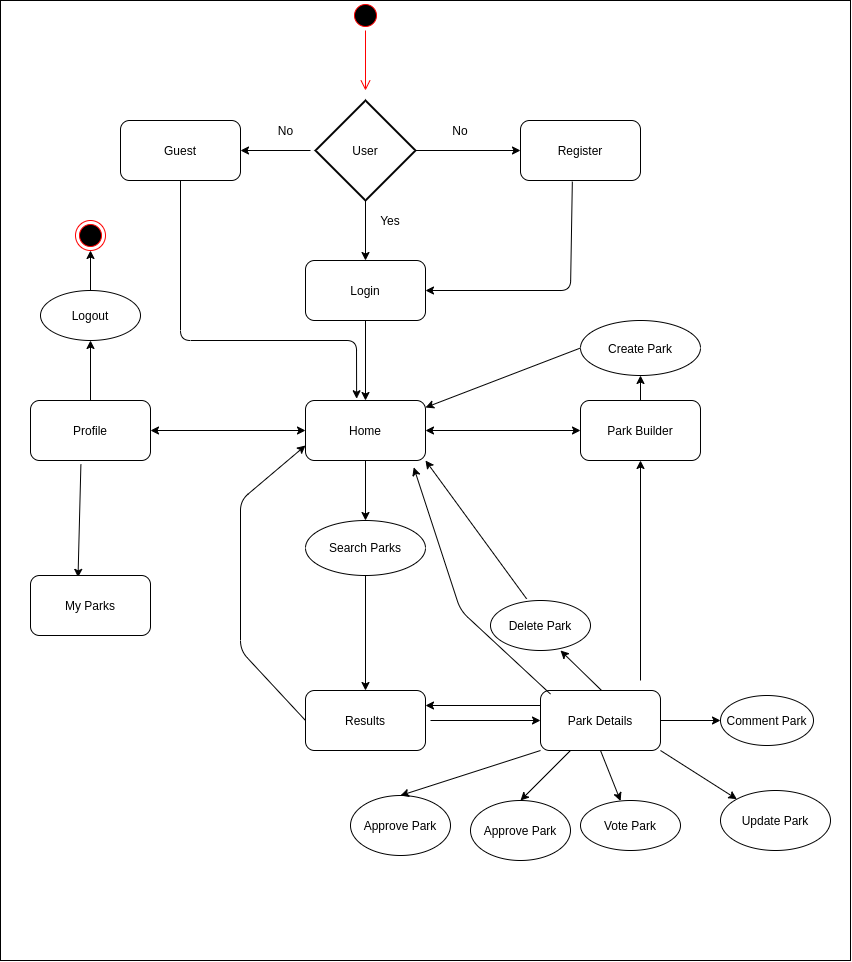

The diagram above was exported from draw.io. Its source (the exported page's mxGraphModel, read from the mxfile embedded in the PNG):
<mxGraphModel dx="2031" dy="1036" grid="1" gridSize="10" guides="1" tooltips="1" connect="1" arrows="1" fold="1" page="1" pageScale="1" pageWidth="827" pageHeight="1169" math="0" shadow="0">
  <root>
    <mxCell id="0" />
    <mxCell id="1" parent="0" />
    <mxCell id="EZuQyg9F2FVvFXPX9cpI-85" value="" style="rounded=0;whiteSpace=wrap;html=1;movable=0;resizable=0;rotatable=0;deletable=0;editable=0;connectable=0;" vertex="1" parent="1">
      <mxGeometry x="30" y="10" width="850" height="960" as="geometry" />
    </mxCell>
    <mxCell id="EZuQyg9F2FVvFXPX9cpI-4" value="" style="ellipse;html=1;shape=startState;fillColor=#000000;strokeColor=#ff0000;" vertex="1" parent="1">
      <mxGeometry x="380" y="10" width="30" height="30" as="geometry" />
    </mxCell>
    <mxCell id="EZuQyg9F2FVvFXPX9cpI-5" value="" style="edgeStyle=orthogonalEdgeStyle;html=1;verticalAlign=bottom;endArrow=open;endSize=8;strokeColor=#ff0000;" edge="1" source="EZuQyg9F2FVvFXPX9cpI-4" parent="1">
      <mxGeometry relative="1" as="geometry">
        <mxPoint x="395" y="100" as="targetPoint" />
      </mxGeometry>
    </mxCell>
    <mxCell id="EZuQyg9F2FVvFXPX9cpI-6" value="User" style="strokeWidth=2;html=1;shape=mxgraph.flowchart.decision;whiteSpace=wrap;" vertex="1" parent="1">
      <mxGeometry x="345" y="110" width="100" height="100" as="geometry" />
    </mxCell>
    <mxCell id="EZuQyg9F2FVvFXPX9cpI-10" value="" style="endArrow=classic;html=1;entryX=0;entryY=0.5;entryDx=0;entryDy=0;" edge="1" parent="1">
      <mxGeometry width="50" height="50" relative="1" as="geometry">
        <mxPoint x="445" y="160" as="sourcePoint" />
        <mxPoint x="550" y="160" as="targetPoint" />
      </mxGeometry>
    </mxCell>
    <mxCell id="EZuQyg9F2FVvFXPX9cpI-12" value="Register" style="rounded=1;whiteSpace=wrap;html=1;" vertex="1" parent="1">
      <mxGeometry x="550" y="130" width="120" height="60" as="geometry" />
    </mxCell>
    <mxCell id="EZuQyg9F2FVvFXPX9cpI-13" value="No" style="text;html=1;strokeColor=none;fillColor=none;align=center;verticalAlign=middle;whiteSpace=wrap;rounded=0;" vertex="1" parent="1">
      <mxGeometry x="470" y="130" width="40" height="20" as="geometry" />
    </mxCell>
    <mxCell id="EZuQyg9F2FVvFXPX9cpI-17" value="Login" style="rounded=1;whiteSpace=wrap;html=1;" vertex="1" parent="1">
      <mxGeometry x="335" y="270" width="120" height="60" as="geometry" />
    </mxCell>
    <mxCell id="EZuQyg9F2FVvFXPX9cpI-18" value="Guest" style="rounded=1;whiteSpace=wrap;html=1;" vertex="1" parent="1">
      <mxGeometry x="150" y="130" width="120" height="60" as="geometry" />
    </mxCell>
    <mxCell id="EZuQyg9F2FVvFXPX9cpI-19" value="" style="endArrow=classic;html=1;entryX=1;entryY=0.5;entryDx=0;entryDy=0;" edge="1" parent="1" target="EZuQyg9F2FVvFXPX9cpI-18">
      <mxGeometry width="50" height="50" relative="1" as="geometry">
        <mxPoint x="340" y="160" as="sourcePoint" />
        <mxPoint x="360" y="120" as="targetPoint" />
      </mxGeometry>
    </mxCell>
    <mxCell id="EZuQyg9F2FVvFXPX9cpI-20" value="No" style="text;html=1;align=center;verticalAlign=middle;resizable=0;points=[];autosize=1;" vertex="1" parent="1">
      <mxGeometry x="300" y="130" width="30" height="20" as="geometry" />
    </mxCell>
    <mxCell id="EZuQyg9F2FVvFXPX9cpI-21" value="" style="endArrow=classic;html=1;entryX=0.5;entryY=0;entryDx=0;entryDy=0;exitX=0.5;exitY=1;exitDx=0;exitDy=0;exitPerimeter=0;" edge="1" parent="1" source="EZuQyg9F2FVvFXPX9cpI-6" target="EZuQyg9F2FVvFXPX9cpI-17">
      <mxGeometry width="50" height="50" relative="1" as="geometry">
        <mxPoint x="395" y="229.99999999999977" as="sourcePoint" />
        <mxPoint x="445" y="180.00000000000023" as="targetPoint" />
      </mxGeometry>
    </mxCell>
    <mxCell id="EZuQyg9F2FVvFXPX9cpI-22" value="Yes" style="text;html=1;strokeColor=none;fillColor=none;align=center;verticalAlign=middle;whiteSpace=wrap;rounded=0;" vertex="1" parent="1">
      <mxGeometry x="400" y="220" width="40" height="20" as="geometry" />
    </mxCell>
    <mxCell id="EZuQyg9F2FVvFXPX9cpI-24" value="" style="endArrow=classic;html=1;entryX=1;entryY=0.5;entryDx=0;entryDy=0;exitX=0.432;exitY=1.019;exitDx=0;exitDy=0;exitPerimeter=0;" edge="1" parent="1" source="EZuQyg9F2FVvFXPX9cpI-12" target="EZuQyg9F2FVvFXPX9cpI-17">
      <mxGeometry width="50" height="50" relative="1" as="geometry">
        <mxPoint x="600" y="280" as="sourcePoint" />
        <mxPoint x="650" y="230" as="targetPoint" />
        <Array as="points">
          <mxPoint x="600" y="300" />
        </Array>
      </mxGeometry>
    </mxCell>
    <mxCell id="EZuQyg9F2FVvFXPX9cpI-25" value="Home" style="rounded=1;whiteSpace=wrap;html=1;" vertex="1" parent="1">
      <mxGeometry x="335" y="410" width="120" height="60" as="geometry" />
    </mxCell>
    <mxCell id="EZuQyg9F2FVvFXPX9cpI-27" value="Profile" style="rounded=1;whiteSpace=wrap;html=1;" vertex="1" parent="1">
      <mxGeometry x="60" y="410" width="120" height="60" as="geometry" />
    </mxCell>
    <mxCell id="EZuQyg9F2FVvFXPX9cpI-29" value="Park Builder" style="rounded=1;whiteSpace=wrap;html=1;" vertex="1" parent="1">
      <mxGeometry x="610" y="410" width="120" height="60" as="geometry" />
    </mxCell>
    <mxCell id="EZuQyg9F2FVvFXPX9cpI-30" value="" style="endArrow=classic;html=1;exitX=0.5;exitY=1;exitDx=0;exitDy=0;entryX=0.5;entryY=0;entryDx=0;entryDy=0;" edge="1" parent="1" source="EZuQyg9F2FVvFXPX9cpI-17" target="EZuQyg9F2FVvFXPX9cpI-25">
      <mxGeometry width="50" height="50" relative="1" as="geometry">
        <mxPoint x="410" y="360" as="sourcePoint" />
        <mxPoint x="670" y="360" as="targetPoint" />
      </mxGeometry>
    </mxCell>
    <mxCell id="EZuQyg9F2FVvFXPX9cpI-33" value="" style="endArrow=classic;startArrow=classic;html=1;exitX=1;exitY=0.5;exitDx=0;exitDy=0;entryX=0;entryY=0.5;entryDx=0;entryDy=0;" edge="1" parent="1" source="EZuQyg9F2FVvFXPX9cpI-27" target="EZuQyg9F2FVvFXPX9cpI-25">
      <mxGeometry width="50" height="50" relative="1" as="geometry">
        <mxPoint x="230" y="440" as="sourcePoint" />
        <mxPoint x="260" y="440" as="targetPoint" />
      </mxGeometry>
    </mxCell>
    <mxCell id="EZuQyg9F2FVvFXPX9cpI-46" value="" style="endArrow=classic;startArrow=classic;html=1;exitX=1;exitY=0.5;exitDx=0;exitDy=0;entryX=0;entryY=0.5;entryDx=0;entryDy=0;" edge="1" parent="1" source="EZuQyg9F2FVvFXPX9cpI-25" target="EZuQyg9F2FVvFXPX9cpI-29">
      <mxGeometry width="50" height="50" relative="1" as="geometry">
        <mxPoint x="570" y="360" as="sourcePoint" />
        <mxPoint x="620" y="310" as="targetPoint" />
      </mxGeometry>
    </mxCell>
    <mxCell id="EZuQyg9F2FVvFXPX9cpI-47" value="" style="endArrow=classic;html=1;exitX=0.5;exitY=1;exitDx=0;exitDy=0;entryX=0.426;entryY=-0.029;entryDx=0;entryDy=0;entryPerimeter=0;" edge="1" parent="1" source="EZuQyg9F2FVvFXPX9cpI-18" target="EZuQyg9F2FVvFXPX9cpI-25">
      <mxGeometry width="50" height="50" relative="1" as="geometry">
        <mxPoint x="220" y="280" as="sourcePoint" />
        <mxPoint x="210" y="360" as="targetPoint" />
        <Array as="points">
          <mxPoint x="210" y="350" />
          <mxPoint x="386" y="350" />
        </Array>
      </mxGeometry>
    </mxCell>
    <mxCell id="EZuQyg9F2FVvFXPX9cpI-51" value="" style="endArrow=classic;html=1;entryX=0.5;entryY=1;entryDx=0;entryDy=0;" edge="1" parent="1" target="EZuQyg9F2FVvFXPX9cpI-29">
      <mxGeometry width="50" height="50" relative="1" as="geometry">
        <mxPoint x="670" y="690" as="sourcePoint" />
        <mxPoint x="720" y="559.9999999999998" as="targetPoint" />
      </mxGeometry>
    </mxCell>
    <mxCell id="EZuQyg9F2FVvFXPX9cpI-52" value="" style="endArrow=classic;html=1;exitX=0;exitY=0.5;exitDx=0;exitDy=0;" edge="1" parent="1" source="EZuQyg9F2FVvFXPX9cpI-54" target="EZuQyg9F2FVvFXPX9cpI-25">
      <mxGeometry width="50" height="50" relative="1" as="geometry">
        <mxPoint x="610" y="569.9999999999998" as="sourcePoint" />
        <mxPoint x="620" y="310" as="targetPoint" />
      </mxGeometry>
    </mxCell>
    <mxCell id="EZuQyg9F2FVvFXPX9cpI-59" value="" style="edgeStyle=orthogonalEdgeStyle;rounded=0;orthogonalLoop=1;jettySize=auto;html=1;exitX=0.5;exitY=1;exitDx=0;exitDy=0;" edge="1" parent="1" source="EZuQyg9F2FVvFXPX9cpI-53" target="EZuQyg9F2FVvFXPX9cpI-56">
      <mxGeometry relative="1" as="geometry">
        <mxPoint x="395" y="650" as="sourcePoint" />
      </mxGeometry>
    </mxCell>
    <mxCell id="EZuQyg9F2FVvFXPX9cpI-53" value="Search Parks" style="ellipse;whiteSpace=wrap;html=1;" vertex="1" parent="1">
      <mxGeometry x="335" y="530" width="120" height="55" as="geometry" />
    </mxCell>
    <mxCell id="EZuQyg9F2FVvFXPX9cpI-54" value="Create Park" style="ellipse;whiteSpace=wrap;html=1;" vertex="1" parent="1">
      <mxGeometry x="610" y="330" width="120" height="55" as="geometry" />
    </mxCell>
    <mxCell id="EZuQyg9F2FVvFXPX9cpI-55" value="" style="endArrow=classic;html=1;exitX=0.5;exitY=1;exitDx=0;exitDy=0;entryX=0.5;entryY=0;entryDx=0;entryDy=0;" edge="1" parent="1" source="EZuQyg9F2FVvFXPX9cpI-25" target="EZuQyg9F2FVvFXPX9cpI-53">
      <mxGeometry width="50" height="50" relative="1" as="geometry">
        <mxPoint x="570" y="360" as="sourcePoint" />
        <mxPoint x="620" y="310" as="targetPoint" />
      </mxGeometry>
    </mxCell>
    <mxCell id="EZuQyg9F2FVvFXPX9cpI-56" value="Results" style="rounded=1;whiteSpace=wrap;html=1;" vertex="1" parent="1">
      <mxGeometry x="335" y="700" width="120" height="60" as="geometry" />
    </mxCell>
    <mxCell id="EZuQyg9F2FVvFXPX9cpI-57" value="" style="endArrow=classic;html=1;exitX=0;exitY=0.5;exitDx=0;exitDy=0;entryX=0;entryY=0.75;entryDx=0;entryDy=0;" edge="1" parent="1" source="EZuQyg9F2FVvFXPX9cpI-56" target="EZuQyg9F2FVvFXPX9cpI-25">
      <mxGeometry width="50" height="50" relative="1" as="geometry">
        <mxPoint x="570" y="580" as="sourcePoint" />
        <mxPoint x="620" y="530" as="targetPoint" />
        <Array as="points">
          <mxPoint x="270" y="660" />
          <mxPoint x="270" y="510" />
        </Array>
      </mxGeometry>
    </mxCell>
    <mxCell id="EZuQyg9F2FVvFXPX9cpI-64" value="Park Details" style="rounded=1;whiteSpace=wrap;html=1;" vertex="1" parent="1">
      <mxGeometry x="570" y="700" width="120" height="60" as="geometry" />
    </mxCell>
    <mxCell id="EZuQyg9F2FVvFXPX9cpI-67" value="" style="endArrow=classic;html=1;entryX=0;entryY=0.5;entryDx=0;entryDy=0;" edge="1" parent="1" target="EZuQyg9F2FVvFXPX9cpI-64">
      <mxGeometry width="50" height="50" relative="1" as="geometry">
        <mxPoint x="460" y="730" as="sourcePoint" />
        <mxPoint x="620" y="530" as="targetPoint" />
      </mxGeometry>
    </mxCell>
    <mxCell id="EZuQyg9F2FVvFXPX9cpI-69" value="" style="endArrow=classic;html=1;entryX=0.5;entryY=1;entryDx=0;entryDy=0;exitX=0.5;exitY=0;exitDx=0;exitDy=0;" edge="1" parent="1" source="EZuQyg9F2FVvFXPX9cpI-29" target="EZuQyg9F2FVvFXPX9cpI-54">
      <mxGeometry width="50" height="50" relative="1" as="geometry">
        <mxPoint x="570" y="580" as="sourcePoint" />
        <mxPoint x="620" y="530" as="targetPoint" />
      </mxGeometry>
    </mxCell>
    <mxCell id="EZuQyg9F2FVvFXPX9cpI-72" value="" style="endArrow=classic;html=1;exitX=0.5;exitY=1;exitDx=0;exitDy=0;" edge="1" parent="1" source="EZuQyg9F2FVvFXPX9cpI-64" target="EZuQyg9F2FVvFXPX9cpI-73">
      <mxGeometry width="50" height="50" relative="1" as="geometry">
        <mxPoint x="570" y="580" as="sourcePoint" />
        <mxPoint x="630" y="840" as="targetPoint" />
      </mxGeometry>
    </mxCell>
    <mxCell id="EZuQyg9F2FVvFXPX9cpI-73" value="Vote Park" style="ellipse;whiteSpace=wrap;html=1;" vertex="1" parent="1">
      <mxGeometry x="610" y="810" width="100" height="50" as="geometry" />
    </mxCell>
    <mxCell id="EZuQyg9F2FVvFXPX9cpI-74" value="Comment Park" style="ellipse;whiteSpace=wrap;html=1;" vertex="1" parent="1">
      <mxGeometry x="750" y="705" width="93" height="50" as="geometry" />
    </mxCell>
    <mxCell id="EZuQyg9F2FVvFXPX9cpI-75" value="" style="endArrow=classic;html=1;entryX=0;entryY=0.5;entryDx=0;entryDy=0;exitX=1;exitY=0.5;exitDx=0;exitDy=0;" edge="1" parent="1" source="EZuQyg9F2FVvFXPX9cpI-64" target="EZuQyg9F2FVvFXPX9cpI-74">
      <mxGeometry width="50" height="50" relative="1" as="geometry">
        <mxPoint x="570" y="580" as="sourcePoint" />
        <mxPoint x="620" y="530" as="targetPoint" />
      </mxGeometry>
    </mxCell>
    <mxCell id="EZuQyg9F2FVvFXPX9cpI-76" value="Update Park" style="ellipse;whiteSpace=wrap;html=1;" vertex="1" parent="1">
      <mxGeometry x="750" y="800" width="110" height="60" as="geometry" />
    </mxCell>
    <mxCell id="EZuQyg9F2FVvFXPX9cpI-77" value="" style="endArrow=classic;html=1;entryX=0;entryY=0;entryDx=0;entryDy=0;exitX=1;exitY=1;exitDx=0;exitDy=0;" edge="1" parent="1" source="EZuQyg9F2FVvFXPX9cpI-64" target="EZuQyg9F2FVvFXPX9cpI-76">
      <mxGeometry width="50" height="50" relative="1" as="geometry">
        <mxPoint x="680" y="730" as="sourcePoint" />
        <mxPoint x="620" y="530" as="targetPoint" />
      </mxGeometry>
    </mxCell>
    <mxCell id="EZuQyg9F2FVvFXPX9cpI-78" value="Delete Park" style="ellipse;whiteSpace=wrap;html=1;" vertex="1" parent="1">
      <mxGeometry x="520" y="610" width="100" height="50" as="geometry" />
    </mxCell>
    <mxCell id="EZuQyg9F2FVvFXPX9cpI-79" value="" style="endArrow=classic;html=1;entryX=1;entryY=1;entryDx=0;entryDy=0;exitX=0.361;exitY=-0.034;exitDx=0;exitDy=0;exitPerimeter=0;" edge="1" parent="1" source="EZuQyg9F2FVvFXPX9cpI-78" target="EZuQyg9F2FVvFXPX9cpI-25">
      <mxGeometry width="50" height="50" relative="1" as="geometry">
        <mxPoint x="570" y="580" as="sourcePoint" />
        <mxPoint x="620" y="530" as="targetPoint" />
      </mxGeometry>
    </mxCell>
    <mxCell id="EZuQyg9F2FVvFXPX9cpI-80" value="" style="endArrow=classic;html=1;exitX=0.361;exitY=-0.034;exitDx=0;exitDy=0;exitPerimeter=0;" edge="1" parent="1">
      <mxGeometry width="50" height="50" relative="1" as="geometry">
        <mxPoint x="631.0999999999999" y="699.9999999999998" as="sourcePoint" />
        <mxPoint x="590" y="660" as="targetPoint" />
      </mxGeometry>
    </mxCell>
    <mxCell id="EZuQyg9F2FVvFXPX9cpI-81" value="Approve Park" style="ellipse;whiteSpace=wrap;html=1;" vertex="1" parent="1">
      <mxGeometry x="380" y="805" width="100" height="60" as="geometry" />
    </mxCell>
    <mxCell id="EZuQyg9F2FVvFXPX9cpI-82" value="Approve Park" style="ellipse;whiteSpace=wrap;html=1;" vertex="1" parent="1">
      <mxGeometry x="500" y="810" width="100" height="60" as="geometry" />
    </mxCell>
    <mxCell id="EZuQyg9F2FVvFXPX9cpI-83" value="" style="endArrow=classic;html=1;exitX=0.25;exitY=1;exitDx=0;exitDy=0;entryX=0.5;entryY=0;entryDx=0;entryDy=0;" edge="1" parent="1" source="EZuQyg9F2FVvFXPX9cpI-64" target="EZuQyg9F2FVvFXPX9cpI-82">
      <mxGeometry width="50" height="50" relative="1" as="geometry">
        <mxPoint x="640" y="769.9999999999998" as="sourcePoint" />
        <mxPoint x="660.1035834697363" y="820.4945876393463" as="targetPoint" />
      </mxGeometry>
    </mxCell>
    <mxCell id="EZuQyg9F2FVvFXPX9cpI-84" value="" style="endArrow=classic;html=1;exitX=0;exitY=1;exitDx=0;exitDy=0;entryX=0.5;entryY=0;entryDx=0;entryDy=0;" edge="1" parent="1" source="EZuQyg9F2FVvFXPX9cpI-64" target="EZuQyg9F2FVvFXPX9cpI-81">
      <mxGeometry width="50" height="50" relative="1" as="geometry">
        <mxPoint x="610" y="769.9999999999998" as="sourcePoint" />
        <mxPoint x="560" y="819.9999999999998" as="targetPoint" />
      </mxGeometry>
    </mxCell>
    <mxCell id="EZuQyg9F2FVvFXPX9cpI-90" value="" style="endArrow=classic;html=1;exitX=0.42;exitY=1.067;exitDx=0;exitDy=0;exitPerimeter=0;entryX=0.396;entryY=0.031;entryDx=0;entryDy=0;entryPerimeter=0;" edge="1" parent="1" source="EZuQyg9F2FVvFXPX9cpI-27" target="EZuQyg9F2FVvFXPX9cpI-91">
      <mxGeometry width="50" height="50" relative="1" as="geometry">
        <mxPoint x="570" y="510" as="sourcePoint" />
        <mxPoint x="620" y="460" as="targetPoint" />
      </mxGeometry>
    </mxCell>
    <mxCell id="EZuQyg9F2FVvFXPX9cpI-91" value="My Parks" style="rounded=1;whiteSpace=wrap;html=1;" vertex="1" parent="1">
      <mxGeometry x="60" y="585" width="120" height="60" as="geometry" />
    </mxCell>
    <mxCell id="EZuQyg9F2FVvFXPX9cpI-92" value="" style="endArrow=classic;html=1;entryX=0.5;entryY=1;entryDx=0;entryDy=0;" edge="1" parent="1" target="EZuQyg9F2FVvFXPX9cpI-94">
      <mxGeometry width="50" height="50" relative="1" as="geometry">
        <mxPoint x="120" y="410" as="sourcePoint" />
        <mxPoint x="140" y="390" as="targetPoint" />
      </mxGeometry>
    </mxCell>
    <mxCell id="EZuQyg9F2FVvFXPX9cpI-94" value="Logout" style="ellipse;whiteSpace=wrap;html=1;" vertex="1" parent="1">
      <mxGeometry x="70" y="300" width="100" height="50" as="geometry" />
    </mxCell>
    <mxCell id="EZuQyg9F2FVvFXPX9cpI-95" value="" style="ellipse;html=1;shape=endState;fillColor=#000000;strokeColor=#ff0000;" vertex="1" parent="1">
      <mxGeometry x="105" y="230" width="30" height="30" as="geometry" />
    </mxCell>
    <mxCell id="EZuQyg9F2FVvFXPX9cpI-96" value="" style="endArrow=classic;html=1;entryX=0.5;entryY=1;entryDx=0;entryDy=0;" edge="1" parent="1" target="EZuQyg9F2FVvFXPX9cpI-95">
      <mxGeometry width="50" height="50" relative="1" as="geometry">
        <mxPoint x="120" y="300" as="sourcePoint" />
        <mxPoint x="170" y="250" as="targetPoint" />
      </mxGeometry>
    </mxCell>
    <mxCell id="EZuQyg9F2FVvFXPX9cpI-97" value="" style="endArrow=classic;html=1;exitX=0;exitY=0.25;exitDx=0;exitDy=0;entryX=1;entryY=0.25;entryDx=0;entryDy=0;" edge="1" parent="1" source="EZuQyg9F2FVvFXPX9cpI-64" target="EZuQyg9F2FVvFXPX9cpI-56">
      <mxGeometry width="50" height="50" relative="1" as="geometry">
        <mxPoint x="570" y="510" as="sourcePoint" />
        <mxPoint x="620" y="460" as="targetPoint" />
      </mxGeometry>
    </mxCell>
    <mxCell id="EZuQyg9F2FVvFXPX9cpI-98" value="" style="endArrow=classic;html=1;exitX=0;exitY=0.25;exitDx=0;exitDy=0;entryX=0.902;entryY=1.114;entryDx=0;entryDy=0;entryPerimeter=0;" edge="1" parent="1" target="EZuQyg9F2FVvFXPX9cpI-25">
      <mxGeometry width="50" height="50" relative="1" as="geometry">
        <mxPoint x="580" y="703.5699999999998" as="sourcePoint" />
        <mxPoint x="465" y="703.5699999999998" as="targetPoint" />
        <Array as="points">
          <mxPoint x="490" y="620" />
        </Array>
      </mxGeometry>
    </mxCell>
  </root>
</mxGraphModel>